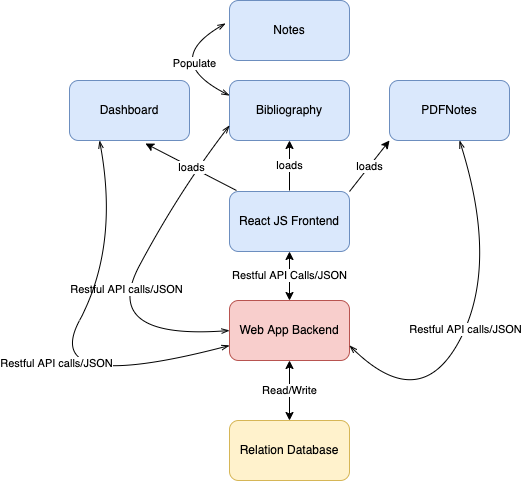

The diagram above was exported from draw.io. Its source (the exported page's mxGraphModel, read from the mxfile embedded in the PNG):
<mxGraphModel dx="946" dy="523" grid="1" gridSize="10" guides="1" tooltips="1" connect="1" arrows="1" fold="1" page="1" pageScale="1" pageWidth="850" pageHeight="1100" math="0" shadow="0">
  <root>
    <mxCell id="0" />
    <mxCell id="1" parent="0" />
    <mxCell id="2" value="Relation Database" style="rounded=1;whiteSpace=wrap;html=1;fillColor=#fff2cc;strokeColor=#d6b656;" vertex="1" parent="1">
      <mxGeometry x="360" y="420" width="120" height="60" as="geometry" />
    </mxCell>
    <mxCell id="3" value="Web App Backend" style="rounded=1;whiteSpace=wrap;html=1;fillColor=#f8cecc;strokeColor=#b85450;" vertex="1" parent="1">
      <mxGeometry x="360" y="300" width="120" height="60" as="geometry" />
    </mxCell>
    <mxCell id="4" value="Dashboard" style="rounded=1;whiteSpace=wrap;html=1;fillColor=#dae8fc;strokeColor=#6c8ebf;" vertex="1" parent="1">
      <mxGeometry x="200" y="80" width="120" height="60" as="geometry" />
    </mxCell>
    <mxCell id="5" value="Bibliography&lt;span style=&quot;color: rgba(0 , 0 , 0 , 0) ; font-family: monospace ; font-size: 0px&quot;&gt;%3CmxGraphModel%3E%3Croot%3E%3CmxCell%20id%3D%220%22%2F%3E%3CmxCell%20id%3D%221%22%20parent%3D%220%22%2F%3E%3CmxCell%20id%3D%222%22%20value%3D%22Dashboard%22%20style%3D%22rounded%3D1%3BwhiteSpace%3Dwrap%3Bhtml%3D1%3B%22%20vertex%3D%221%22%20parent%3D%221%22%3E%3CmxGeometry%20x%3D%22240%22%20y%3D%22170%22%20width%3D%22120%22%20height%3D%2260%22%20as%3D%22geometry%22%2F%3E%3C%2FmxCell%3E%3C%2Froot%3E%3C%2FmxGraphModel%3E&lt;/span&gt;" style="rounded=1;whiteSpace=wrap;html=1;fillColor=#dae8fc;strokeColor=#6c8ebf;" vertex="1" parent="1">
      <mxGeometry x="360" y="80" width="120" height="60" as="geometry" />
    </mxCell>
    <mxCell id="6" value="PDFNotes" style="rounded=1;whiteSpace=wrap;html=1;fillColor=#dae8fc;strokeColor=#6c8ebf;" vertex="1" parent="1">
      <mxGeometry x="520" y="80" width="120" height="60" as="geometry" />
    </mxCell>
    <mxCell id="7" value="React JS Frontend" style="rounded=1;whiteSpace=wrap;html=1;fillColor=#dae8fc;strokeColor=#6c8ebf;" vertex="1" parent="1">
      <mxGeometry x="360" y="191" width="120" height="60" as="geometry" />
    </mxCell>
    <mxCell id="8" value="Notes" style="rounded=1;whiteSpace=wrap;html=1;fillColor=#dae8fc;strokeColor=#6c8ebf;" vertex="1" parent="1">
      <mxGeometry x="360" width="120" height="60" as="geometry" />
    </mxCell>
    <mxCell id="9" value="Read/Write" style="endArrow=classic;startArrow=classic;html=1;entryX=0.5;entryY=1;entryDx=0;entryDy=0;exitX=0.5;exitY=0;exitDx=0;exitDy=0;" edge="1" source="2" target="3" parent="1">
      <mxGeometry width="50" height="50" relative="1" as="geometry">
        <mxPoint x="400" y="300" as="sourcePoint" />
        <mxPoint x="450" y="250" as="targetPoint" />
      </mxGeometry>
    </mxCell>
    <mxCell id="10" value="Restful API Calls/JSON" style="endArrow=classic;startArrow=classic;html=1;entryX=0.5;entryY=1;entryDx=0;entryDy=0;exitX=0.5;exitY=0;exitDx=0;exitDy=0;" edge="1" source="3" target="7" parent="1">
      <mxGeometry width="50" height="50" relative="1" as="geometry">
        <mxPoint x="400" y="300" as="sourcePoint" />
        <mxPoint x="450" y="250" as="targetPoint" />
      </mxGeometry>
    </mxCell>
    <mxCell id="11" value="" style="curved=1;endArrow=openThin;html=1;startArrow=openThin;startFill=0;endFill=0;entryX=0;entryY=0.75;entryDx=0;entryDy=0;exitX=0;exitY=0.5;exitDx=0;exitDy=0;" edge="1" source="3" target="5" parent="1">
      <mxGeometry width="50" height="50" relative="1" as="geometry">
        <mxPoint x="180" y="340" as="sourcePoint" />
        <mxPoint x="230" y="290" as="targetPoint" />
        <Array as="points">
          <mxPoint x="230" y="340" />
          <mxPoint x="310" y="190" />
        </Array>
      </mxGeometry>
    </mxCell>
    <mxCell id="12" value="Restful API calls/JSON" style="edgeLabel;html=1;align=center;verticalAlign=middle;resizable=0;points=[];" vertex="1" connectable="0" parent="11">
      <mxGeometry x="-0.0166" y="1" relative="1" as="geometry">
        <mxPoint as="offset" />
      </mxGeometry>
    </mxCell>
    <mxCell id="13" value="" style="curved=1;endArrow=openThin;html=1;startArrow=openThin;startFill=0;endFill=0;entryX=0.25;entryY=1;entryDx=0;entryDy=0;exitX=0;exitY=0.75;exitDx=0;exitDy=0;" edge="1" source="3" target="4" parent="1">
      <mxGeometry width="50" height="50" relative="1" as="geometry">
        <mxPoint x="300" y="385" as="sourcePoint" />
        <mxPoint x="300" y="180" as="targetPoint" />
        <Array as="points">
          <mxPoint x="170" y="395" />
          <mxPoint x="250" y="245" />
        </Array>
      </mxGeometry>
    </mxCell>
    <mxCell id="14" value="Restful API calls/JSON" style="edgeLabel;html=1;align=center;verticalAlign=middle;resizable=0;points=[];" vertex="1" connectable="0" parent="13">
      <mxGeometry x="-0.0166" y="1" relative="1" as="geometry">
        <mxPoint as="offset" />
      </mxGeometry>
    </mxCell>
    <mxCell id="15" value="" style="curved=1;endArrow=openThin;html=1;startArrow=openThin;startFill=0;endFill=0;exitX=1;exitY=0.75;exitDx=0;exitDy=0;" edge="1" source="3" parent="1">
      <mxGeometry width="50" height="50" relative="1" as="geometry">
        <mxPoint x="680" y="405" as="sourcePoint" />
        <mxPoint x="590" y="140" as="targetPoint" />
        <Array as="points">
          <mxPoint x="550" y="415" />
          <mxPoint x="630" y="265" />
        </Array>
      </mxGeometry>
    </mxCell>
    <mxCell id="16" value="Restful API calls/JSON" style="edgeLabel;html=1;align=center;verticalAlign=middle;resizable=0;points=[];" vertex="1" connectable="0" parent="15">
      <mxGeometry x="-0.0166" y="1" relative="1" as="geometry">
        <mxPoint as="offset" />
      </mxGeometry>
    </mxCell>
    <mxCell id="17" value="" style="curved=1;endArrow=openThin;html=1;startArrow=openThin;startFill=0;endFill=0;entryX=-0.033;entryY=0.383;entryDx=0;entryDy=0;entryPerimeter=0;exitX=0;exitY=0.25;exitDx=0;exitDy=0;" edge="1" source="5" target="8" parent="1">
      <mxGeometry width="50" height="50" relative="1" as="geometry">
        <mxPoint x="140" y="191" as="sourcePoint" />
        <mxPoint x="190" y="51" as="targetPoint" />
        <Array as="points">
          <mxPoint x="290" y="60" />
        </Array>
      </mxGeometry>
    </mxCell>
    <mxCell id="18" value="Populate" style="edgeLabel;html=1;align=center;verticalAlign=middle;resizable=0;points=[];" vertex="1" connectable="0" parent="17">
      <mxGeometry x="-0.4075" y="-13" relative="1" as="geometry">
        <mxPoint as="offset" />
      </mxGeometry>
    </mxCell>
    <mxCell id="19" value="loads" style="endArrow=classic;startArrow=none;html=1;entryX=0.5;entryY=1;entryDx=0;entryDy=0;startFill=0;" edge="1" target="5" parent="1">
      <mxGeometry width="50" height="50" relative="1" as="geometry">
        <mxPoint x="420" y="190" as="sourcePoint" />
        <mxPoint x="450" y="250" as="targetPoint" />
      </mxGeometry>
    </mxCell>
    <mxCell id="20" value="loads" style="endArrow=classic;startArrow=none;html=1;entryX=0.633;entryY=1.05;entryDx=0;entryDy=0;startFill=0;entryPerimeter=0;exitX=0.058;exitY=-0.017;exitDx=0;exitDy=0;exitPerimeter=0;" edge="1" source="7" target="4" parent="1">
      <mxGeometry width="50" height="50" relative="1" as="geometry">
        <mxPoint x="430" y="200" as="sourcePoint" />
        <mxPoint x="430" y="150" as="targetPoint" />
      </mxGeometry>
    </mxCell>
    <mxCell id="21" value="loads" style="endArrow=classic;startArrow=none;html=1;entryX=0;entryY=1;entryDx=0;entryDy=0;startFill=0;exitX=1;exitY=0;exitDx=0;exitDy=0;" edge="1" source="7" target="6" parent="1">
      <mxGeometry width="50" height="50" relative="1" as="geometry">
        <mxPoint x="440" y="210" as="sourcePoint" />
        <mxPoint x="440" y="160" as="targetPoint" />
      </mxGeometry>
    </mxCell>
  </root>
</mxGraphModel>